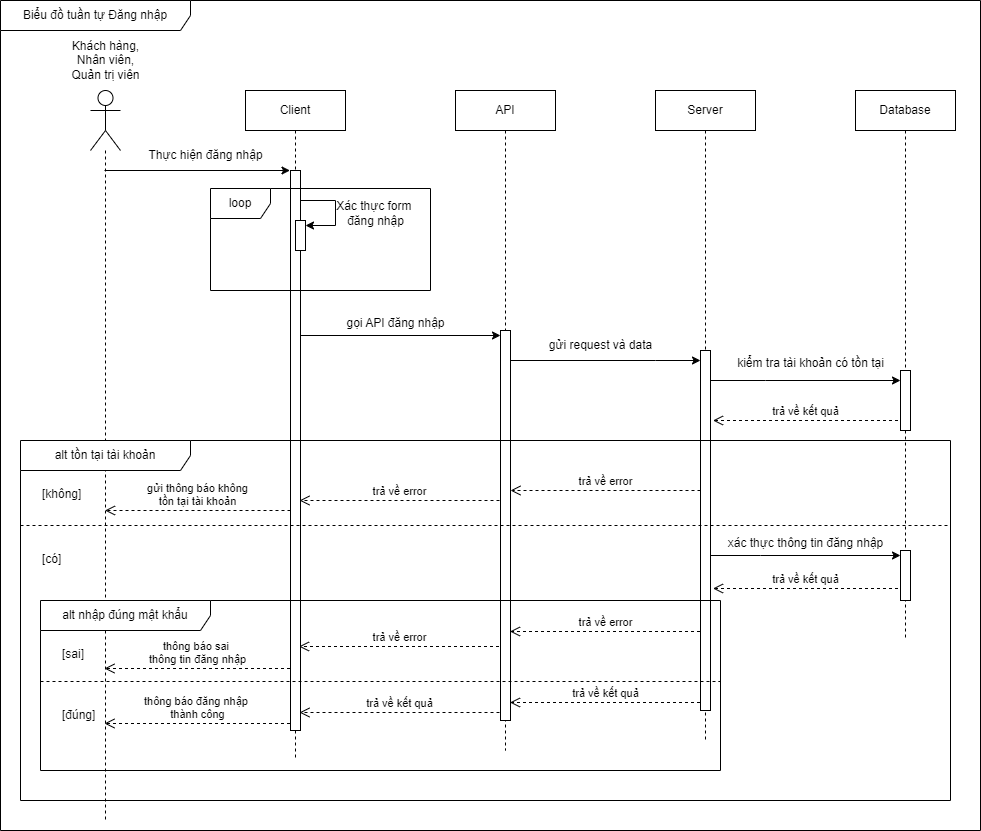

The diagram above was exported from draw.io. Its source (the exported page's mxGraphModel, read from the mxfile embedded in the PNG):
<mxGraphModel dx="1050" dy="621" grid="1" gridSize="10" guides="1" tooltips="1" connect="1" arrows="1" fold="1" page="1" pageScale="1" pageWidth="850" pageHeight="1100" math="0" shadow="0">
  <root>
    <mxCell id="0" />
    <mxCell id="1" parent="0" />
    <mxCell id="bfC2KHiJtvLTDgwst3Wt-2" value="Client" style="shape=umlLifeline;perimeter=lifelinePerimeter;whiteSpace=wrap;html=1;container=1;dropTarget=0;collapsible=0;recursiveResize=0;outlineConnect=0;portConstraint=eastwest;newEdgeStyle={&quot;curved&quot;:0,&quot;rounded&quot;:0};" vertex="1" parent="1">
      <mxGeometry x="305" y="100" width="100" height="670" as="geometry" />
    </mxCell>
    <mxCell id="bfC2KHiJtvLTDgwst3Wt-6" value="" style="html=1;points=[[0,0,0,0,5],[0,1,0,0,-5],[1,0,0,0,5],[1,1,0,0,-5]];perimeter=orthogonalPerimeter;outlineConnect=0;targetShapes=umlLifeline;portConstraint=eastwest;newEdgeStyle={&quot;curved&quot;:0,&quot;rounded&quot;:0};" vertex="1" parent="bfC2KHiJtvLTDgwst3Wt-2">
      <mxGeometry x="45" y="80" width="10" height="560" as="geometry" />
    </mxCell>
    <mxCell id="bfC2KHiJtvLTDgwst3Wt-3" value="API" style="shape=umlLifeline;perimeter=lifelinePerimeter;whiteSpace=wrap;html=1;container=1;dropTarget=0;collapsible=0;recursiveResize=0;outlineConnect=0;portConstraint=eastwest;newEdgeStyle={&quot;curved&quot;:0,&quot;rounded&quot;:0};" vertex="1" parent="1">
      <mxGeometry x="515" y="100" width="100" height="660" as="geometry" />
    </mxCell>
    <mxCell id="bfC2KHiJtvLTDgwst3Wt-21" value="" style="html=1;points=[[0,0,0,0,5],[0,1,0,0,-5],[1,0,0,0,5],[1,1,0,0,-5]];perimeter=orthogonalPerimeter;outlineConnect=0;targetShapes=umlLifeline;portConstraint=eastwest;newEdgeStyle={&quot;curved&quot;:0,&quot;rounded&quot;:0};" vertex="1" parent="bfC2KHiJtvLTDgwst3Wt-3">
      <mxGeometry x="45" y="240" width="10" height="390" as="geometry" />
    </mxCell>
    <mxCell id="bfC2KHiJtvLTDgwst3Wt-22" value="" style="edgeStyle=none;orthogonalLoop=1;jettySize=auto;html=1;rounded=0;" edge="1" parent="bfC2KHiJtvLTDgwst3Wt-3" target="bfC2KHiJtvLTDgwst3Wt-21">
      <mxGeometry width="100" relative="1" as="geometry">
        <mxPoint x="-155" y="245" as="sourcePoint" />
        <mxPoint x="-20" y="260" as="targetPoint" />
        <Array as="points" />
      </mxGeometry>
    </mxCell>
    <mxCell id="bfC2KHiJtvLTDgwst3Wt-4" value="Server" style="shape=umlLifeline;perimeter=lifelinePerimeter;whiteSpace=wrap;html=1;container=1;dropTarget=0;collapsible=0;recursiveResize=0;outlineConnect=0;portConstraint=eastwest;newEdgeStyle={&quot;curved&quot;:0,&quot;rounded&quot;:0};" vertex="1" parent="1">
      <mxGeometry x="715" y="100" width="100" height="650" as="geometry" />
    </mxCell>
    <mxCell id="bfC2KHiJtvLTDgwst3Wt-24" value="" style="html=1;points=[[0,0,0,0,5],[0,1,0,0,-5],[1,0,0,0,5],[1,1,0,0,-5]];perimeter=orthogonalPerimeter;outlineConnect=0;targetShapes=umlLifeline;portConstraint=eastwest;newEdgeStyle={&quot;curved&quot;:0,&quot;rounded&quot;:0};" vertex="1" parent="bfC2KHiJtvLTDgwst3Wt-4">
      <mxGeometry x="45" y="260" width="10" height="360" as="geometry" />
    </mxCell>
    <mxCell id="bfC2KHiJtvLTDgwst3Wt-5" value="Database" style="shape=umlLifeline;perimeter=lifelinePerimeter;whiteSpace=wrap;html=1;container=1;dropTarget=0;collapsible=0;recursiveResize=0;outlineConnect=0;portConstraint=eastwest;newEdgeStyle={&quot;curved&quot;:0,&quot;rounded&quot;:0};" vertex="1" parent="1">
      <mxGeometry x="915" y="100" width="100" height="550" as="geometry" />
    </mxCell>
    <mxCell id="bfC2KHiJtvLTDgwst3Wt-27" value="" style="html=1;points=[[0,0,0,0,5],[0,1,0,0,-5],[1,0,0,0,5],[1,1,0,0,-5]];perimeter=orthogonalPerimeter;outlineConnect=0;targetShapes=umlLifeline;portConstraint=eastwest;newEdgeStyle={&quot;curved&quot;:0,&quot;rounded&quot;:0};" vertex="1" parent="bfC2KHiJtvLTDgwst3Wt-5">
      <mxGeometry x="45" y="280" width="10" height="60" as="geometry" />
    </mxCell>
    <mxCell id="bfC2KHiJtvLTDgwst3Wt-38" value="" style="html=1;points=[[0,0,0,0,5],[0,1,0,0,-5],[1,0,0,0,5],[1,1,0,0,-5]];perimeter=orthogonalPerimeter;outlineConnect=0;targetShapes=umlLifeline;portConstraint=eastwest;newEdgeStyle={&quot;curved&quot;:0,&quot;rounded&quot;:0};" vertex="1" parent="bfC2KHiJtvLTDgwst3Wt-5">
      <mxGeometry x="45" y="460" width="10" height="50" as="geometry" />
    </mxCell>
    <mxCell id="bfC2KHiJtvLTDgwst3Wt-8" value="Thực hiện đăng nhập" style="text;html=1;align=center;verticalAlign=middle;resizable=0;points=[];autosize=1;strokeColor=none;fillColor=none;" vertex="1" parent="1">
      <mxGeometry x="195" y="150" width="140" height="30" as="geometry" />
    </mxCell>
    <mxCell id="bfC2KHiJtvLTDgwst3Wt-18" value="" style="group" vertex="1" connectable="0" parent="1">
      <mxGeometry x="355" y="210" width="40" height="50" as="geometry" />
    </mxCell>
    <mxCell id="bfC2KHiJtvLTDgwst3Wt-9" value="" style="html=1;points=[[0,0,0,0,5],[0,1,0,0,-5],[1,0,0,0,5],[1,1,0,0,-5]];perimeter=orthogonalPerimeter;outlineConnect=0;targetShapes=umlLifeline;portConstraint=eastwest;newEdgeStyle={&quot;curved&quot;:0,&quot;rounded&quot;:0};" vertex="1" parent="bfC2KHiJtvLTDgwst3Wt-18">
      <mxGeometry y="20" width="10" height="30" as="geometry" />
    </mxCell>
    <mxCell id="bfC2KHiJtvLTDgwst3Wt-14" value="" style="edgeStyle=none;orthogonalLoop=1;jettySize=auto;html=1;rounded=0;entryX=1;entryY=0;entryDx=0;entryDy=5;entryPerimeter=0;" edge="1" parent="bfC2KHiJtvLTDgwst3Wt-18" target="bfC2KHiJtvLTDgwst3Wt-9">
      <mxGeometry width="100" relative="1" as="geometry">
        <mxPoint x="5" as="sourcePoint" />
        <mxPoint x="100" as="targetPoint" />
        <Array as="points">
          <mxPoint x="40" />
          <mxPoint x="40" y="25" />
        </Array>
      </mxGeometry>
    </mxCell>
    <mxCell id="bfC2KHiJtvLTDgwst3Wt-19" value="Xác thực form&amp;nbsp;&lt;div&gt;đăng nhập&lt;/div&gt;" style="text;html=1;align=center;verticalAlign=middle;resizable=0;points=[];autosize=1;strokeColor=none;fillColor=none;" vertex="1" parent="1">
      <mxGeometry x="385" y="203" width="100" height="40" as="geometry" />
    </mxCell>
    <mxCell id="bfC2KHiJtvLTDgwst3Wt-20" value="loop" style="shape=umlFrame;whiteSpace=wrap;html=1;pointerEvents=0;" vertex="1" parent="1">
      <mxGeometry x="270" y="198" width="220" height="102" as="geometry" />
    </mxCell>
    <mxCell id="bfC2KHiJtvLTDgwst3Wt-23" value="gọi API đăng nhập" style="text;html=1;align=center;verticalAlign=middle;resizable=0;points=[];autosize=1;strokeColor=none;fillColor=none;" vertex="1" parent="1">
      <mxGeometry x="395" y="318" width="120" height="30" as="geometry" />
    </mxCell>
    <mxCell id="bfC2KHiJtvLTDgwst3Wt-25" style="edgeStyle=orthogonalEdgeStyle;rounded=0;orthogonalLoop=1;jettySize=auto;html=1;curved=0;" edge="1" parent="1">
      <mxGeometry relative="1" as="geometry">
        <mxPoint x="570" y="370" as="sourcePoint" />
        <mxPoint x="760" y="370" as="targetPoint" />
        <Array as="points">
          <mxPoint x="715" y="370" />
          <mxPoint x="715" y="370" />
        </Array>
      </mxGeometry>
    </mxCell>
    <mxCell id="bfC2KHiJtvLTDgwst3Wt-26" value="gửi request và data" style="text;html=1;align=center;verticalAlign=middle;resizable=0;points=[];autosize=1;strokeColor=none;fillColor=none;" vertex="1" parent="1">
      <mxGeometry x="595" y="340" width="130" height="30" as="geometry" />
    </mxCell>
    <mxCell id="bfC2KHiJtvLTDgwst3Wt-28" style="edgeStyle=orthogonalEdgeStyle;rounded=0;orthogonalLoop=1;jettySize=auto;html=1;curved=0;" edge="1" parent="1">
      <mxGeometry relative="1" as="geometry">
        <mxPoint x="770" y="390" as="sourcePoint" />
        <mxPoint x="960" y="390" as="targetPoint" />
        <Array as="points">
          <mxPoint x="825" y="390" />
          <mxPoint x="825" y="390" />
        </Array>
      </mxGeometry>
    </mxCell>
    <mxCell id="bfC2KHiJtvLTDgwst3Wt-29" value="kiểm tra tài khoản có tồn tại" style="text;html=1;align=center;verticalAlign=middle;resizable=0;points=[];autosize=1;strokeColor=none;fillColor=none;" vertex="1" parent="1">
      <mxGeometry x="785" y="358" width="170" height="30" as="geometry" />
    </mxCell>
    <mxCell id="bfC2KHiJtvLTDgwst3Wt-30" value="trả về kết quả" style="html=1;verticalAlign=bottom;endArrow=open;dashed=1;endSize=8;curved=0;rounded=0;" edge="1" parent="1">
      <mxGeometry relative="1" as="geometry">
        <mxPoint x="957.5" y="430" as="sourcePoint" />
        <mxPoint x="772.5" y="430.00000000000006" as="targetPoint" />
      </mxGeometry>
    </mxCell>
    <mxCell id="bfC2KHiJtvLTDgwst3Wt-32" value="trả về error" style="html=1;verticalAlign=bottom;endArrow=open;dashed=1;endSize=8;curved=0;rounded=0;" edge="1" parent="1">
      <mxGeometry relative="1" as="geometry">
        <mxPoint x="760" y="500" as="sourcePoint" />
        <mxPoint x="570" y="500" as="targetPoint" />
      </mxGeometry>
    </mxCell>
    <mxCell id="bfC2KHiJtvLTDgwst3Wt-33" value="" style="shape=umlLifeline;perimeter=lifelinePerimeter;whiteSpace=wrap;html=1;container=1;dropTarget=0;collapsible=0;recursiveResize=0;outlineConnect=0;portConstraint=eastwest;newEdgeStyle={&quot;curved&quot;:0,&quot;rounded&quot;:0};participant=umlActor;size=60;" vertex="1" parent="1">
      <mxGeometry x="150" y="100" width="30" height="730" as="geometry" />
    </mxCell>
    <mxCell id="bfC2KHiJtvLTDgwst3Wt-34" value="Khách hàng,&lt;div&gt;Nhân viên,&lt;/div&gt;&lt;div&gt;Quản trị viên&lt;/div&gt;" style="text;html=1;align=center;verticalAlign=middle;resizable=0;points=[];autosize=1;strokeColor=none;fillColor=none;" vertex="1" parent="1">
      <mxGeometry x="120" y="40" width="90" height="60" as="geometry" />
    </mxCell>
    <mxCell id="bfC2KHiJtvLTDgwst3Wt-35" style="edgeStyle=orthogonalEdgeStyle;rounded=0;orthogonalLoop=1;jettySize=auto;html=1;curved=0;" edge="1" parent="1">
      <mxGeometry relative="1" as="geometry">
        <mxPoint x="164" y="180" as="sourcePoint" />
        <mxPoint x="349.5" y="180" as="targetPoint" />
        <Array as="points">
          <mxPoint x="309.5" y="180" />
          <mxPoint x="309.5" y="180" />
        </Array>
      </mxGeometry>
    </mxCell>
    <mxCell id="bfC2KHiJtvLTDgwst3Wt-36" value="trả về error" style="html=1;verticalAlign=bottom;endArrow=open;dashed=1;endSize=8;curved=0;rounded=0;" edge="1" parent="1">
      <mxGeometry relative="1" as="geometry">
        <mxPoint x="559" y="510" as="sourcePoint" />
        <mxPoint x="359" y="510" as="targetPoint" />
      </mxGeometry>
    </mxCell>
    <mxCell id="bfC2KHiJtvLTDgwst3Wt-37" value="gửi thông báo không &lt;br&gt;tồn tại tài khoản" style="html=1;verticalAlign=bottom;endArrow=open;dashed=1;endSize=8;curved=0;rounded=0;" edge="1" parent="1">
      <mxGeometry relative="1" as="geometry">
        <mxPoint x="350" y="520" as="sourcePoint" />
        <mxPoint x="164.5" y="520" as="targetPoint" />
      </mxGeometry>
    </mxCell>
    <mxCell id="bfC2KHiJtvLTDgwst3Wt-39" style="edgeStyle=orthogonalEdgeStyle;rounded=0;orthogonalLoop=1;jettySize=auto;html=1;curved=0;entryX=0;entryY=0;entryDx=0;entryDy=5;entryPerimeter=0;" edge="1" parent="1" source="bfC2KHiJtvLTDgwst3Wt-24" target="bfC2KHiJtvLTDgwst3Wt-38">
      <mxGeometry relative="1" as="geometry">
        <Array as="points">
          <mxPoint x="820" y="565" />
          <mxPoint x="820" y="565" />
        </Array>
      </mxGeometry>
    </mxCell>
    <mxCell id="bfC2KHiJtvLTDgwst3Wt-40" value="xác thực thông tin đăng nhập" style="text;html=1;align=center;verticalAlign=middle;resizable=0;points=[];autosize=1;strokeColor=none;fillColor=none;" vertex="1" parent="1">
      <mxGeometry x="775" y="538" width="180" height="30" as="geometry" />
    </mxCell>
    <mxCell id="bfC2KHiJtvLTDgwst3Wt-41" value="trả về kết quả" style="html=1;verticalAlign=bottom;endArrow=open;dashed=1;endSize=8;curved=0;rounded=0;" edge="1" parent="1">
      <mxGeometry relative="1" as="geometry">
        <mxPoint x="957.5" y="598" as="sourcePoint" />
        <mxPoint x="772.5" y="598" as="targetPoint" />
      </mxGeometry>
    </mxCell>
    <mxCell id="bfC2KHiJtvLTDgwst3Wt-42" value="trả về error" style="html=1;verticalAlign=bottom;endArrow=open;dashed=1;endSize=8;curved=0;rounded=0;" edge="1" parent="1">
      <mxGeometry relative="1" as="geometry">
        <mxPoint x="759.5" y="641" as="sourcePoint" />
        <mxPoint x="569.5" y="641" as="targetPoint" />
      </mxGeometry>
    </mxCell>
    <mxCell id="bfC2KHiJtvLTDgwst3Wt-43" value="trả về error" style="html=1;verticalAlign=bottom;endArrow=open;dashed=1;endSize=8;curved=0;rounded=0;" edge="1" parent="1">
      <mxGeometry relative="1" as="geometry">
        <mxPoint x="558.5" y="656" as="sourcePoint" />
        <mxPoint x="358.5" y="656" as="targetPoint" />
      </mxGeometry>
    </mxCell>
    <mxCell id="bfC2KHiJtvLTDgwst3Wt-44" value="thông báo sai&amp;nbsp;&lt;div&gt;thông tin đăng nhập&lt;/div&gt;" style="html=1;verticalAlign=bottom;endArrow=open;dashed=1;endSize=8;curved=0;rounded=0;" edge="1" parent="1">
      <mxGeometry relative="1" as="geometry">
        <mxPoint x="349.5" y="678" as="sourcePoint" />
        <mxPoint x="164" y="678" as="targetPoint" />
      </mxGeometry>
    </mxCell>
    <mxCell id="bfC2KHiJtvLTDgwst3Wt-46" value="trả về kết quả" style="html=1;verticalAlign=bottom;endArrow=open;dashed=1;endSize=8;curved=0;rounded=0;" edge="1" parent="1">
      <mxGeometry relative="1" as="geometry">
        <mxPoint x="759.5" y="712" as="sourcePoint" />
        <mxPoint x="569.5" y="712" as="targetPoint" />
      </mxGeometry>
    </mxCell>
    <mxCell id="bfC2KHiJtvLTDgwst3Wt-47" value="trả về kết quả" style="html=1;verticalAlign=bottom;endArrow=open;dashed=1;endSize=8;curved=0;rounded=0;" edge="1" parent="1">
      <mxGeometry relative="1" as="geometry">
        <mxPoint x="559" y="722" as="sourcePoint" />
        <mxPoint x="359" y="722" as="targetPoint" />
      </mxGeometry>
    </mxCell>
    <mxCell id="bfC2KHiJtvLTDgwst3Wt-48" value="thông báo đăng nhập&amp;nbsp;&lt;div&gt;thành công&lt;/div&gt;" style="html=1;verticalAlign=bottom;endArrow=open;dashed=1;endSize=8;curved=0;rounded=0;" edge="1" parent="1">
      <mxGeometry relative="1" as="geometry">
        <mxPoint x="349.5" y="733" as="sourcePoint" />
        <mxPoint x="164" y="733" as="targetPoint" />
      </mxGeometry>
    </mxCell>
    <mxCell id="bfC2KHiJtvLTDgwst3Wt-50" value="alt tồn tại tài khoản" style="shape=umlFrame;whiteSpace=wrap;html=1;pointerEvents=0;recursiveResize=0;container=1;collapsible=0;width=170;" vertex="1" parent="1">
      <mxGeometry x="80" y="450" width="930" height="360" as="geometry" />
    </mxCell>
    <mxCell id="bfC2KHiJtvLTDgwst3Wt-51" value="[không]" style="text;html=1;" vertex="1" parent="bfC2KHiJtvLTDgwst3Wt-50">
      <mxGeometry width="100" height="20" relative="1" as="geometry">
        <mxPoint x="20" y="40" as="offset" />
      </mxGeometry>
    </mxCell>
    <mxCell id="bfC2KHiJtvLTDgwst3Wt-52" value="[có]" style="line;strokeWidth=1;dashed=1;labelPosition=center;verticalLabelPosition=bottom;align=left;verticalAlign=top;spacingLeft=20;spacingTop=15;html=1;whiteSpace=wrap;" vertex="1" parent="bfC2KHiJtvLTDgwst3Wt-50">
      <mxGeometry y="80" width="930" height="10" as="geometry" />
    </mxCell>
    <mxCell id="bfC2KHiJtvLTDgwst3Wt-53" value="alt nhập đúng mật khẩu" style="shape=umlFrame;whiteSpace=wrap;html=1;pointerEvents=0;recursiveResize=0;container=1;collapsible=0;width=170;" vertex="1" parent="bfC2KHiJtvLTDgwst3Wt-50">
      <mxGeometry x="20" y="160" width="680" height="170" as="geometry" />
    </mxCell>
    <mxCell id="bfC2KHiJtvLTDgwst3Wt-54" value="[sai]" style="text;html=1;" vertex="1" parent="bfC2KHiJtvLTDgwst3Wt-53">
      <mxGeometry width="100" height="20" relative="1" as="geometry">
        <mxPoint x="20" y="40" as="offset" />
      </mxGeometry>
    </mxCell>
    <mxCell id="bfC2KHiJtvLTDgwst3Wt-55" value="[đúng]" style="line;strokeWidth=1;dashed=1;labelPosition=center;verticalLabelPosition=bottom;align=left;verticalAlign=top;spacingLeft=20;spacingTop=15;html=1;whiteSpace=wrap;" vertex="1" parent="bfC2KHiJtvLTDgwst3Wt-53">
      <mxGeometry y="76" width="680" height="10" as="geometry" />
    </mxCell>
    <mxCell id="bfC2KHiJtvLTDgwst3Wt-56" value="Biểu đồ tuần tự Đăng nhập" style="shape=umlFrame;whiteSpace=wrap;html=1;pointerEvents=0;width=190;height=30;" vertex="1" parent="1">
      <mxGeometry x="60" y="10" width="980" height="830" as="geometry" />
    </mxCell>
  </root>
</mxGraphModel>